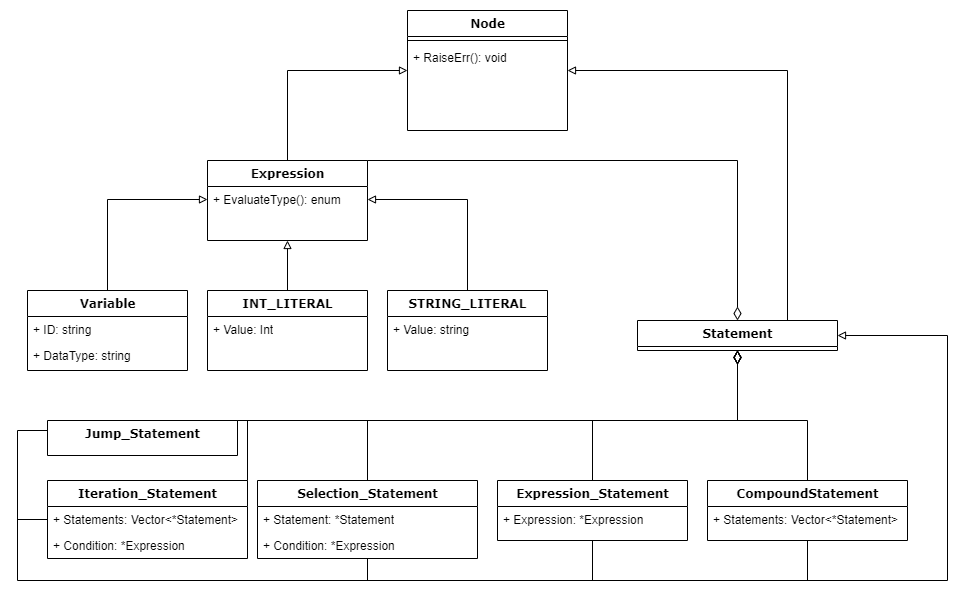

The diagram above was exported from draw.io. Its source (the exported page's mxGraphModel, read from the mxfile embedded in the PNG):
<mxGraphModel dx="1036" dy="606" grid="1" gridSize="10" guides="1" tooltips="1" connect="1" arrows="1" fold="1" page="1" pageScale="1" pageWidth="1100" pageHeight="850" background="none" math="0" shadow="0">
  <root>
    <mxCell id="0" />
    <mxCell id="1" parent="0" />
    <mxCell id="78961159f06e98e8-17" value="Node" style="swimlane;html=1;fontStyle=1;align=center;verticalAlign=top;childLayout=stackLayout;horizontal=1;startSize=26;horizontalStack=0;resizeParent=1;resizeLast=0;collapsible=1;marginBottom=0;swimlaneFillColor=#ffffff;rounded=0;shadow=0;comic=0;labelBackgroundColor=none;strokeWidth=1;fillColor=none;fontFamily=Verdana;fontSize=12" parent="1" vertex="1">
      <mxGeometry x="470" width="160" height="120" as="geometry" />
    </mxCell>
    <mxCell id="78961159f06e98e8-19" value="" style="line;html=1;strokeWidth=1;fillColor=none;align=left;verticalAlign=middle;spacingTop=-1;spacingLeft=3;spacingRight=3;rotatable=0;labelPosition=right;points=[];portConstraint=eastwest;" parent="78961159f06e98e8-17" vertex="1">
      <mxGeometry y="26" width="160" height="8" as="geometry" />
    </mxCell>
    <mxCell id="78961159f06e98e8-27" value="+ RaiseErr(): void" style="text;html=1;strokeColor=none;fillColor=none;align=left;verticalAlign=top;spacingLeft=4;spacingRight=4;whiteSpace=wrap;overflow=hidden;rotatable=0;points=[[0,0.5],[1,0.5]];portConstraint=eastwest;" parent="78961159f06e98e8-17" vertex="1">
      <mxGeometry y="34" width="160" height="26" as="geometry" />
    </mxCell>
    <mxCell id="OPTju5ZFexxq-cC_pufV-24" style="edgeStyle=orthogonalEdgeStyle;rounded=0;orthogonalLoop=1;jettySize=auto;html=1;exitX=0.5;exitY=0;exitDx=0;exitDy=0;entryX=0;entryY=0.5;entryDx=0;entryDy=0;endArrow=block;endFill=0;" parent="1" source="OPTju5ZFexxq-cC_pufV-2" target="OPTju5ZFexxq-cC_pufV-20" edge="1">
      <mxGeometry relative="1" as="geometry" />
    </mxCell>
    <mxCell id="OPTju5ZFexxq-cC_pufV-2" value="Variable" style="swimlane;html=1;fontStyle=1;align=center;verticalAlign=top;childLayout=stackLayout;horizontal=1;startSize=26;horizontalStack=0;resizeParent=1;resizeLast=0;collapsible=1;marginBottom=0;swimlaneFillColor=#ffffff;rounded=0;shadow=0;comic=0;labelBackgroundColor=none;strokeWidth=1;fillColor=none;fontFamily=Verdana;fontSize=12" parent="1" vertex="1">
      <mxGeometry x="90" y="280" width="160" height="80" as="geometry" />
    </mxCell>
    <mxCell id="OPTju5ZFexxq-cC_pufV-3" value="+ ID: string" style="text;html=1;strokeColor=none;fillColor=none;align=left;verticalAlign=top;spacingLeft=4;spacingRight=4;whiteSpace=wrap;overflow=hidden;rotatable=0;points=[[0,0.5],[1,0.5]];portConstraint=eastwest;" parent="OPTju5ZFexxq-cC_pufV-2" vertex="1">
      <mxGeometry y="26" width="160" height="26" as="geometry" />
    </mxCell>
    <mxCell id="OPTju5ZFexxq-cC_pufV-8" value="+ DataType: string" style="text;html=1;strokeColor=none;fillColor=none;align=left;verticalAlign=top;spacingLeft=4;spacingRight=4;whiteSpace=wrap;overflow=hidden;rotatable=0;points=[[0,0.5],[1,0.5]];portConstraint=eastwest;" parent="OPTju5ZFexxq-cC_pufV-2" vertex="1">
      <mxGeometry y="52" width="160" height="26" as="geometry" />
    </mxCell>
    <mxCell id="OPTju5ZFexxq-cC_pufV-52" style="edgeStyle=none;rounded=0;orthogonalLoop=1;jettySize=auto;html=1;exitX=0.5;exitY=1;exitDx=0;exitDy=0;startArrow=none;startFill=0;endArrow=none;endFill=0;startSize=13;endSize=11;sourcePerimeterSpacing=0;" parent="1" source="OPTju5ZFexxq-cC_pufV-9" edge="1">
      <mxGeometry relative="1" as="geometry">
        <mxPoint x="870" y="570" as="targetPoint" />
      </mxGeometry>
    </mxCell>
    <mxCell id="OPTju5ZFexxq-cC_pufV-58" style="edgeStyle=orthogonalEdgeStyle;rounded=0;orthogonalLoop=1;jettySize=auto;html=1;exitX=0.5;exitY=0;exitDx=0;exitDy=0;entryX=0.5;entryY=1;entryDx=0;entryDy=0;startArrow=none;startFill=0;endArrow=diamondThin;endFill=0;startSize=13;endSize=11;sourcePerimeterSpacing=0;" parent="1" source="OPTju5ZFexxq-cC_pufV-9" target="OPTju5ZFexxq-cC_pufV-54" edge="1">
      <mxGeometry relative="1" as="geometry" />
    </mxCell>
    <mxCell id="OPTju5ZFexxq-cC_pufV-9" value="CompoundStatement" style="swimlane;html=1;fontStyle=1;align=center;verticalAlign=top;childLayout=stackLayout;horizontal=1;startSize=26;horizontalStack=0;resizeParent=1;resizeLast=0;collapsible=1;marginBottom=0;swimlaneFillColor=#ffffff;rounded=0;shadow=0;comic=0;labelBackgroundColor=none;strokeWidth=1;fillColor=none;fontFamily=Verdana;fontSize=12" parent="1" vertex="1">
      <mxGeometry x="770" y="470" width="200" height="60" as="geometry" />
    </mxCell>
    <mxCell id="OPTju5ZFexxq-cC_pufV-10" value="+ Statements: Vector&amp;lt;*Statement&amp;gt;" style="text;html=1;strokeColor=none;fillColor=none;align=left;verticalAlign=top;spacingLeft=4;spacingRight=4;whiteSpace=wrap;overflow=hidden;rotatable=0;points=[[0,0.5],[1,0.5]];portConstraint=eastwest;" parent="OPTju5ZFexxq-cC_pufV-9" vertex="1">
      <mxGeometry y="26" width="200" height="26" as="geometry" />
    </mxCell>
    <mxCell id="OPTju5ZFexxq-cC_pufV-25" style="edgeStyle=orthogonalEdgeStyle;rounded=0;orthogonalLoop=1;jettySize=auto;html=1;exitX=0.5;exitY=0;exitDx=0;exitDy=0;entryX=0.5;entryY=1;entryDx=0;entryDy=0;endArrow=block;endFill=0;" parent="1" source="OPTju5ZFexxq-cC_pufV-12" target="OPTju5ZFexxq-cC_pufV-17" edge="1">
      <mxGeometry relative="1" as="geometry" />
    </mxCell>
    <mxCell id="OPTju5ZFexxq-cC_pufV-12" value="INT_LITERAL" style="swimlane;html=1;fontStyle=1;align=center;verticalAlign=top;childLayout=stackLayout;horizontal=1;startSize=26;horizontalStack=0;resizeParent=1;resizeLast=0;collapsible=1;marginBottom=0;swimlaneFillColor=#ffffff;rounded=0;shadow=0;comic=0;labelBackgroundColor=none;strokeWidth=1;fillColor=none;fontFamily=Verdana;fontSize=12" parent="1" vertex="1">
      <mxGeometry x="270" y="280" width="160" height="80" as="geometry" />
    </mxCell>
    <mxCell id="OPTju5ZFexxq-cC_pufV-13" value="+ Value: Int" style="text;html=1;strokeColor=none;fillColor=none;align=left;verticalAlign=top;spacingLeft=4;spacingRight=4;whiteSpace=wrap;overflow=hidden;rotatable=0;points=[[0,0.5],[1,0.5]];portConstraint=eastwest;" parent="OPTju5ZFexxq-cC_pufV-12" vertex="1">
      <mxGeometry y="26" width="160" height="26" as="geometry" />
    </mxCell>
    <mxCell id="OPTju5ZFexxq-cC_pufV-26" style="edgeStyle=orthogonalEdgeStyle;rounded=0;orthogonalLoop=1;jettySize=auto;html=1;exitX=0.5;exitY=0;exitDx=0;exitDy=0;entryX=1;entryY=0.5;entryDx=0;entryDy=0;endArrow=block;endFill=0;" parent="1" source="OPTju5ZFexxq-cC_pufV-15" target="OPTju5ZFexxq-cC_pufV-20" edge="1">
      <mxGeometry relative="1" as="geometry" />
    </mxCell>
    <mxCell id="OPTju5ZFexxq-cC_pufV-15" value="STRING_LITERAL" style="swimlane;html=1;fontStyle=1;align=center;verticalAlign=top;childLayout=stackLayout;horizontal=1;startSize=26;horizontalStack=0;resizeParent=1;resizeLast=0;collapsible=1;marginBottom=0;swimlaneFillColor=#ffffff;rounded=0;shadow=0;comic=0;labelBackgroundColor=none;strokeWidth=1;fillColor=none;fontFamily=Verdana;fontSize=12" parent="1" vertex="1">
      <mxGeometry x="450" y="280" width="160" height="80" as="geometry" />
    </mxCell>
    <mxCell id="OPTju5ZFexxq-cC_pufV-16" value="+ Value: string" style="text;html=1;strokeColor=none;fillColor=none;align=left;verticalAlign=top;spacingLeft=4;spacingRight=4;whiteSpace=wrap;overflow=hidden;rotatable=0;points=[[0,0.5],[1,0.5]];portConstraint=eastwest;" parent="OPTju5ZFexxq-cC_pufV-15" vertex="1">
      <mxGeometry y="26" width="160" height="26" as="geometry" />
    </mxCell>
    <mxCell id="OPTju5ZFexxq-cC_pufV-23" style="edgeStyle=orthogonalEdgeStyle;rounded=0;orthogonalLoop=1;jettySize=auto;html=1;exitX=0.5;exitY=0;exitDx=0;exitDy=0;entryX=0;entryY=0.5;entryDx=0;entryDy=0;endArrow=block;endFill=0;" parent="1" source="OPTju5ZFexxq-cC_pufV-17" target="78961159f06e98e8-17" edge="1">
      <mxGeometry relative="1" as="geometry" />
    </mxCell>
    <mxCell id="OPTju5ZFexxq-cC_pufV-59" style="edgeStyle=orthogonalEdgeStyle;rounded=0;orthogonalLoop=1;jettySize=auto;html=1;exitX=1;exitY=0;exitDx=0;exitDy=0;entryX=0.5;entryY=0;entryDx=0;entryDy=0;startArrow=none;startFill=0;endArrow=diamondThin;endFill=0;startSize=13;endSize=11;sourcePerimeterSpacing=0;" parent="1" source="OPTju5ZFexxq-cC_pufV-17" target="OPTju5ZFexxq-cC_pufV-54" edge="1">
      <mxGeometry relative="1" as="geometry">
        <Array as="points">
          <mxPoint x="800" y="150" />
        </Array>
      </mxGeometry>
    </mxCell>
    <mxCell id="OPTju5ZFexxq-cC_pufV-17" value="Expression" style="swimlane;html=1;fontStyle=1;align=center;verticalAlign=top;childLayout=stackLayout;horizontal=1;startSize=26;horizontalStack=0;resizeParent=1;resizeLast=0;collapsible=1;marginBottom=0;swimlaneFillColor=#ffffff;rounded=0;shadow=0;comic=0;labelBackgroundColor=none;strokeWidth=1;fillColor=none;fontFamily=Verdana;fontSize=12" parent="1" vertex="1">
      <mxGeometry x="270" y="150" width="160" height="80" as="geometry" />
    </mxCell>
    <mxCell id="OPTju5ZFexxq-cC_pufV-20" value="+ EvaluateType(): enum" style="text;html=1;strokeColor=none;fillColor=none;align=left;verticalAlign=top;spacingLeft=4;spacingRight=4;whiteSpace=wrap;overflow=hidden;rotatable=0;points=[[0,0.5],[1,0.5]];portConstraint=eastwest;" parent="OPTju5ZFexxq-cC_pufV-17" vertex="1">
      <mxGeometry y="26" width="160" height="26" as="geometry" />
    </mxCell>
    <mxCell id="OPTju5ZFexxq-cC_pufV-51" style="edgeStyle=none;rounded=0;orthogonalLoop=1;jettySize=auto;html=1;exitX=0.5;exitY=1;exitDx=0;exitDy=0;startArrow=none;startFill=0;endArrow=none;endFill=0;startSize=13;endSize=11;sourcePerimeterSpacing=0;" parent="1" source="OPTju5ZFexxq-cC_pufV-37" edge="1">
      <mxGeometry relative="1" as="geometry">
        <mxPoint x="655" y="570" as="targetPoint" />
      </mxGeometry>
    </mxCell>
    <mxCell id="OPTju5ZFexxq-cC_pufV-37" value="Expression_Statement" style="swimlane;html=1;fontStyle=1;align=center;verticalAlign=top;childLayout=stackLayout;horizontal=1;startSize=26;horizontalStack=0;resizeParent=1;resizeLast=0;collapsible=1;marginBottom=0;swimlaneFillColor=#ffffff;rounded=0;shadow=0;comic=0;labelBackgroundColor=none;strokeWidth=1;fillColor=none;fontFamily=Verdana;fontSize=12" parent="1" vertex="1">
      <mxGeometry x="560" y="470" width="190" height="60" as="geometry" />
    </mxCell>
    <mxCell id="OPTju5ZFexxq-cC_pufV-38" value="+ Expression: *Expression" style="text;html=1;strokeColor=none;fillColor=none;align=left;verticalAlign=top;spacingLeft=4;spacingRight=4;whiteSpace=wrap;overflow=hidden;rotatable=0;points=[[0,0.5],[1,0.5]];portConstraint=eastwest;" parent="OPTju5ZFexxq-cC_pufV-37" vertex="1">
      <mxGeometry y="26" width="190" height="26" as="geometry" />
    </mxCell>
    <mxCell id="OPTju5ZFexxq-cC_pufV-49" style="edgeStyle=none;rounded=0;orthogonalLoop=1;jettySize=auto;html=1;exitX=0.5;exitY=1;exitDx=0;exitDy=0;startArrow=none;startFill=0;endArrow=none;endFill=0;startSize=13;endSize=11;sourcePerimeterSpacing=0;" parent="1" source="OPTju5ZFexxq-cC_pufV-39" edge="1">
      <mxGeometry relative="1" as="geometry">
        <mxPoint x="430" y="570" as="targetPoint" />
      </mxGeometry>
    </mxCell>
    <mxCell id="OPTju5ZFexxq-cC_pufV-39" value="Selection_Statement" style="swimlane;html=1;fontStyle=1;align=center;verticalAlign=top;childLayout=stackLayout;horizontal=1;startSize=26;horizontalStack=0;resizeParent=1;resizeLast=0;collapsible=1;marginBottom=0;swimlaneFillColor=#ffffff;rounded=0;shadow=0;comic=0;labelBackgroundColor=none;strokeWidth=1;fillColor=none;fontFamily=Verdana;fontSize=12" parent="1" vertex="1">
      <mxGeometry x="320" y="470" width="220" height="78" as="geometry" />
    </mxCell>
    <mxCell id="OPTju5ZFexxq-cC_pufV-40" value="+ Statement: *Statement" style="text;html=1;strokeColor=none;fillColor=none;align=left;verticalAlign=top;spacingLeft=4;spacingRight=4;whiteSpace=wrap;overflow=hidden;rotatable=0;points=[[0,0.5],[1,0.5]];portConstraint=eastwest;" parent="OPTju5ZFexxq-cC_pufV-39" vertex="1">
      <mxGeometry y="26" width="220" height="26" as="geometry" />
    </mxCell>
    <mxCell id="OPTju5ZFexxq-cC_pufV-53" value="+ Condition: *Expression" style="text;html=1;strokeColor=none;fillColor=none;align=left;verticalAlign=top;spacingLeft=4;spacingRight=4;whiteSpace=wrap;overflow=hidden;rotatable=0;points=[[0,0.5],[1,0.5]];portConstraint=eastwest;" parent="OPTju5ZFexxq-cC_pufV-39" vertex="1">
      <mxGeometry y="52" width="220" height="26" as="geometry" />
    </mxCell>
    <mxCell id="OPTju5ZFexxq-cC_pufV-41" value="Iteration_Statement" style="swimlane;html=1;fontStyle=1;align=center;verticalAlign=top;childLayout=stackLayout;horizontal=1;startSize=26;horizontalStack=0;resizeParent=1;resizeLast=0;collapsible=1;marginBottom=0;swimlaneFillColor=#ffffff;rounded=0;shadow=0;comic=0;labelBackgroundColor=none;strokeWidth=1;fillColor=none;fontFamily=Verdana;fontSize=12" parent="1" vertex="1">
      <mxGeometry x="110" y="470" width="200" height="78" as="geometry" />
    </mxCell>
    <mxCell id="OPTju5ZFexxq-cC_pufV-42" value="+ Statements: Vector&amp;lt;*Statement&amp;gt;" style="text;html=1;strokeColor=none;fillColor=none;align=left;verticalAlign=top;spacingLeft=4;spacingRight=4;whiteSpace=wrap;overflow=hidden;rotatable=0;points=[[0,0.5],[1,0.5]];portConstraint=eastwest;" parent="OPTju5ZFexxq-cC_pufV-41" vertex="1">
      <mxGeometry y="26" width="200" height="26" as="geometry" />
    </mxCell>
    <mxCell id="OPTju5ZFexxq-cC_pufV-57" value="+ Condition: *Expression" style="text;html=1;strokeColor=none;fillColor=none;align=left;verticalAlign=top;spacingLeft=4;spacingRight=4;whiteSpace=wrap;overflow=hidden;rotatable=0;points=[[0,0.5],[1,0.5]];portConstraint=eastwest;" parent="OPTju5ZFexxq-cC_pufV-41" vertex="1">
      <mxGeometry y="52" width="200" height="26" as="geometry" />
    </mxCell>
    <mxCell id="OPTju5ZFexxq-cC_pufV-43" value="Jump_Statement" style="swimlane;html=1;fontStyle=1;align=center;verticalAlign=top;childLayout=stackLayout;horizontal=1;startSize=55;horizontalStack=0;resizeParent=1;resizeLast=0;collapsible=1;marginBottom=0;swimlaneFillColor=#ffffff;rounded=0;shadow=0;comic=0;labelBackgroundColor=none;strokeWidth=1;fillColor=none;fontFamily=Verdana;fontSize=12" parent="1" vertex="1">
      <mxGeometry x="110" y="410" width="190" height="35" as="geometry" />
    </mxCell>
    <mxCell id="OPTju5ZFexxq-cC_pufV-45" style="edgeStyle=orthogonalEdgeStyle;rounded=0;orthogonalLoop=1;jettySize=auto;html=1;endArrow=block;endFill=0;entryX=1;entryY=0.5;entryDx=0;entryDy=0;" parent="1" target="OPTju5ZFexxq-cC_pufV-54" edge="1">
      <mxGeometry relative="1" as="geometry">
        <mxPoint x="110" y="430" as="sourcePoint" />
        <mxPoint x="910" y="330" as="targetPoint" />
        <Array as="points">
          <mxPoint x="110" y="420" />
          <mxPoint x="80" y="420" />
          <mxPoint x="80" y="570" />
          <mxPoint x="1010" y="570" />
          <mxPoint x="1010" y="325" />
        </Array>
      </mxGeometry>
    </mxCell>
    <mxCell id="OPTju5ZFexxq-cC_pufV-48" style="edgeStyle=none;rounded=0;orthogonalLoop=1;jettySize=auto;html=1;exitX=0;exitY=0.5;exitDx=0;exitDy=0;startArrow=none;startFill=0;endArrow=none;endFill=0;startSize=13;endSize=11;sourcePerimeterSpacing=0;" parent="1" source="OPTju5ZFexxq-cC_pufV-42" edge="1">
      <mxGeometry relative="1" as="geometry">
        <mxPoint x="80" y="509" as="targetPoint" />
      </mxGeometry>
    </mxCell>
    <mxCell id="OPTju5ZFexxq-cC_pufV-54" value="Statement" style="swimlane;html=1;fontStyle=1;align=center;verticalAlign=top;childLayout=stackLayout;horizontal=1;startSize=26;horizontalStack=0;resizeParent=1;resizeLast=0;collapsible=1;marginBottom=0;swimlaneFillColor=#ffffff;rounded=0;shadow=0;comic=0;labelBackgroundColor=none;strokeWidth=1;fillColor=none;fontFamily=Verdana;fontSize=12" parent="1" vertex="1">
      <mxGeometry x="700" y="310" width="200" height="30" as="geometry" />
    </mxCell>
    <mxCell id="OPTju5ZFexxq-cC_pufV-60" style="edgeStyle=orthogonalEdgeStyle;rounded=0;orthogonalLoop=1;jettySize=auto;html=1;exitX=0.75;exitY=0;exitDx=0;exitDy=0;entryX=1;entryY=0.5;entryDx=0;entryDy=0;endArrow=block;endFill=0;" parent="1" source="OPTju5ZFexxq-cC_pufV-54" target="78961159f06e98e8-17" edge="1">
      <mxGeometry relative="1" as="geometry">
        <mxPoint x="360" y="160" as="sourcePoint" />
        <mxPoint x="480" y="70" as="targetPoint" />
      </mxGeometry>
    </mxCell>
    <mxCell id="hSetblgpQKdO-PdLFBpN-1" style="edgeStyle=orthogonalEdgeStyle;rounded=0;orthogonalLoop=1;jettySize=auto;html=1;exitX=0.5;exitY=0;exitDx=0;exitDy=0;entryX=0.5;entryY=1;entryDx=0;entryDy=0;startArrow=none;startFill=0;endArrow=diamondThin;endFill=0;startSize=13;endSize=11;sourcePerimeterSpacing=0;" edge="1" parent="1" source="OPTju5ZFexxq-cC_pufV-37" target="OPTju5ZFexxq-cC_pufV-54">
      <mxGeometry relative="1" as="geometry">
        <mxPoint x="880" y="480" as="sourcePoint" />
        <mxPoint x="810" y="350" as="targetPoint" />
      </mxGeometry>
    </mxCell>
    <mxCell id="hSetblgpQKdO-PdLFBpN-2" style="edgeStyle=orthogonalEdgeStyle;rounded=0;orthogonalLoop=1;jettySize=auto;html=1;exitX=0.5;exitY=0;exitDx=0;exitDy=0;entryX=0.5;entryY=1;entryDx=0;entryDy=0;startArrow=none;startFill=0;endArrow=diamondThin;endFill=0;startSize=13;endSize=11;sourcePerimeterSpacing=0;" edge="1" parent="1" source="OPTju5ZFexxq-cC_pufV-39" target="OPTju5ZFexxq-cC_pufV-54">
      <mxGeometry relative="1" as="geometry">
        <mxPoint x="665" y="480" as="sourcePoint" />
        <mxPoint x="810" y="350" as="targetPoint" />
      </mxGeometry>
    </mxCell>
    <mxCell id="hSetblgpQKdO-PdLFBpN-3" style="edgeStyle=orthogonalEdgeStyle;rounded=0;orthogonalLoop=1;jettySize=auto;html=1;exitX=1;exitY=0.25;exitDx=0;exitDy=0;entryX=0.5;entryY=1;entryDx=0;entryDy=0;startArrow=none;startFill=0;endArrow=diamondThin;endFill=0;startSize=13;endSize=11;sourcePerimeterSpacing=0;" edge="1" parent="1" source="OPTju5ZFexxq-cC_pufV-43" target="OPTju5ZFexxq-cC_pufV-54">
      <mxGeometry relative="1" as="geometry">
        <mxPoint x="675" y="490" as="sourcePoint" />
        <mxPoint x="820" y="360" as="targetPoint" />
        <Array as="points">
          <mxPoint x="300" y="410" />
          <mxPoint x="800" y="410" />
        </Array>
      </mxGeometry>
    </mxCell>
    <mxCell id="hSetblgpQKdO-PdLFBpN-4" style="edgeStyle=orthogonalEdgeStyle;rounded=0;orthogonalLoop=1;jettySize=auto;html=1;exitX=1;exitY=0;exitDx=0;exitDy=0;entryX=0.5;entryY=1;entryDx=0;entryDy=0;startArrow=none;startFill=0;endArrow=diamondThin;endFill=0;startSize=13;endSize=11;sourcePerimeterSpacing=0;" edge="1" parent="1" source="OPTju5ZFexxq-cC_pufV-41" target="OPTju5ZFexxq-cC_pufV-54">
      <mxGeometry relative="1" as="geometry">
        <mxPoint x="685" y="500" as="sourcePoint" />
        <mxPoint x="830" y="370" as="targetPoint" />
        <Array as="points">
          <mxPoint x="310" y="410" />
          <mxPoint x="800" y="410" />
        </Array>
      </mxGeometry>
    </mxCell>
  </root>
</mxGraphModel>